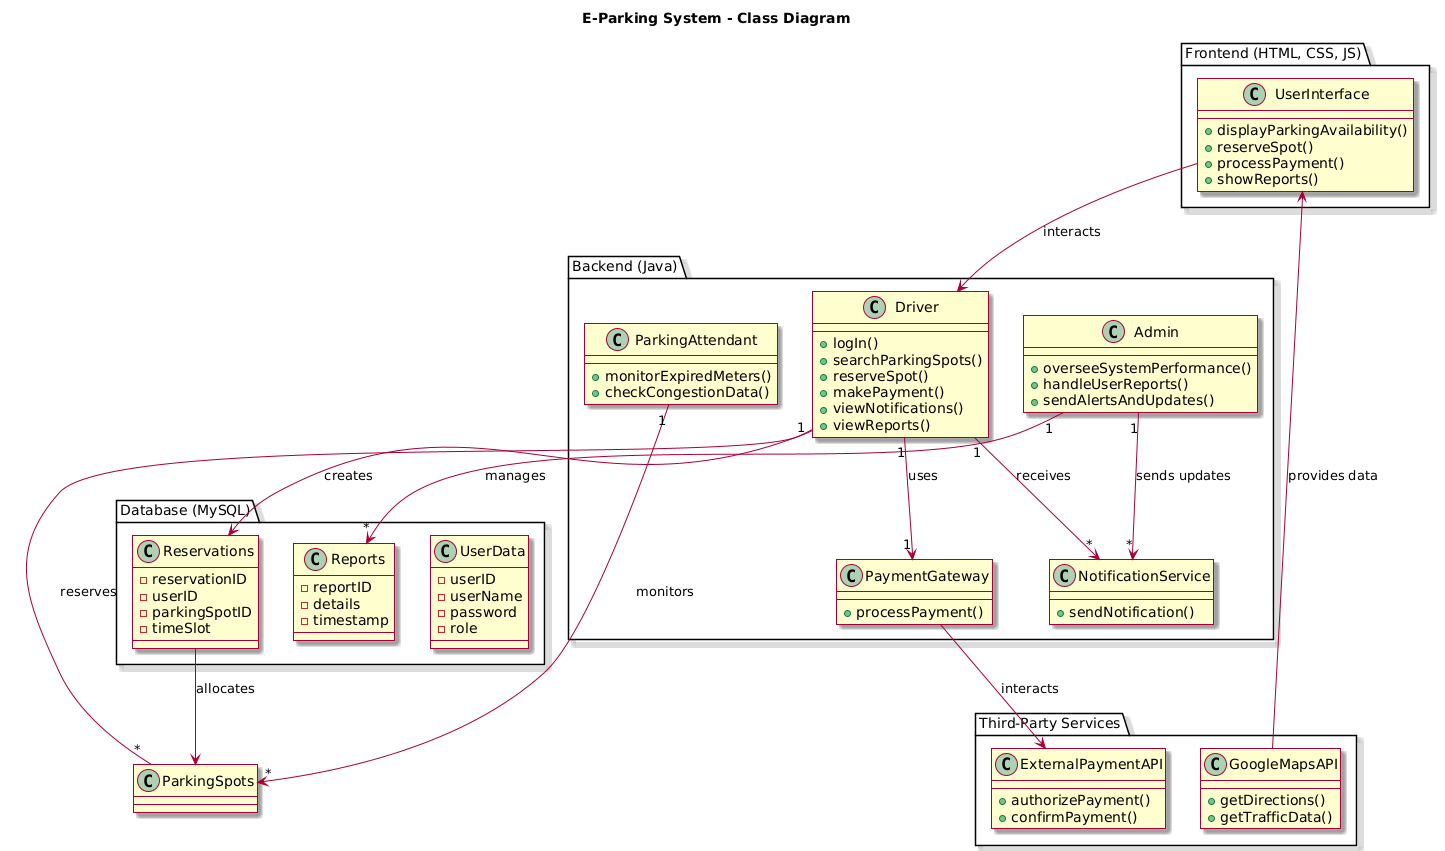

The diagram above was rendered by PlantUML. Its source (embedded in the PNG):
@startuml
skin rose

title E-Parking System - Class Diagram

package "Frontend (HTML, CSS, JS)" {
  class UserInterface {
    +displayParkingAvailability()
    +reserveSpot()
    +processPayment()
    +showReports()
  }
}

package "Backend (Java)" {
  class Driver {
    +logIn()
    +searchParkingSpots()
    +reserveSpot()
    +makePayment()
    +viewNotifications()
    +viewReports()
  }

  class ParkingAttendant {
    +monitorExpiredMeters()
    +checkCongestionData()
  }

  class Admin {
    +overseeSystemPerformance()
    +handleUserReports()
    +sendAlertsAndUpdates()
  }

  class PaymentGateway {
    +processPayment()
  }

  class NotificationService {
    +sendNotification()
  }
}

package "Database (MySQL)" {
  class UserData {
    -userID
    -userName
    -password
    -role
  }

  class Reservations {
    -reservationID
    -userID
    -parkingSpotID
    -timeSlot
  }

  class Reports {
    -reportID
    -details
    -timestamp
  }
}

package "Third-Party Services" {
  class GoogleMapsAPI {
    +getDirections()
    +getTrafficData()
  }

  class ExternalPaymentAPI {
    +authorizePayment()
    +confirmPayment()
  }
}

Driver "1" -- "*" ParkingSpots : reserves
Driver "1" --> "1" PaymentGateway : uses
Driver "1" --> "*" NotificationService : receives

ParkingAttendant "1" --> "*" ParkingSpots : monitors
Admin "1" --> "*" Reports : manages
Admin "1" --> "*" NotificationService : sends updates

UserInterface --> Driver : interacts
Driver --> Reservations : creates
Reservations --> ParkingSpots : allocates

PaymentGateway --> ExternalPaymentAPI : interacts
GoogleMapsAPI --> UserInterface : provides data
@enduml